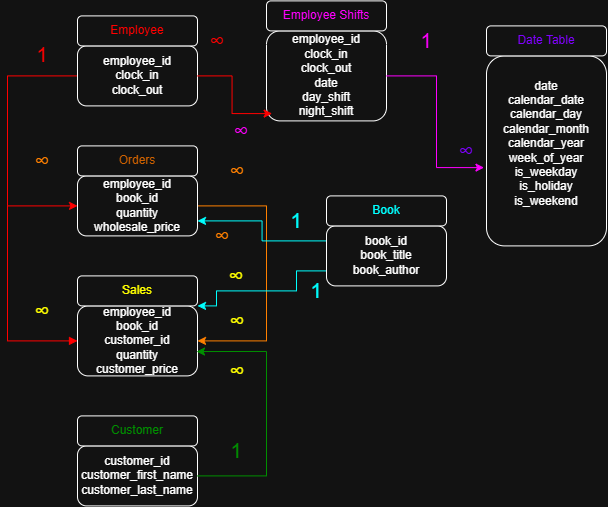

The diagram above was exported from draw.io. Its source (the exported page's mxGraphModel, read from the mxfile embedded in the PNG):
<mxGraphModel dx="851" dy="519" grid="1" gridSize="10" guides="1" tooltips="1" connect="1" arrows="1" fold="1" page="1" pageScale="1" pageWidth="850" pageHeight="1100" math="0" shadow="0">
  <root>
    <mxCell id="0" />
    <mxCell id="1" parent="0" />
    <mxCell id="4FsSlAPoWku8NxK9NXkj-8" edge="1" parent="1" source="kz_6wCjgvY0O1A8m3wxz-1" style="edgeStyle=orthogonalEdgeStyle;rounded=0;orthogonalLoop=1;jettySize=auto;html=1;exitX=0;exitY=0.5;exitDx=0;exitDy=0;entryX=0;entryY=0.5;entryDx=0;entryDy=0;fontColor=light-dark(#000000,#FF0000);strokeColor=light-dark(#000000,#FF0000);" target="kz_6wCjgvY0O1A8m3wxz-3">
      <mxGeometry relative="1" as="geometry">
        <Array as="points">
          <mxPoint x="191" y="190" />
          <mxPoint x="191" y="320" />
        </Array>
      </mxGeometry>
    </mxCell>
    <mxCell id="kz_6wCjgvY0O1A8m3wxz-1" parent="1" style="rounded=1;whiteSpace=wrap;html=1;" value="employee_id&lt;br&gt;clock_in&lt;br&gt;clock_out" vertex="1">
      <mxGeometry height="60" width="120" x="261" y="160" as="geometry" />
    </mxCell>
    <mxCell id="kz_6wCjgvY0O1A8m3wxz-2" parent="1" style="rounded=1;whiteSpace=wrap;html=1;" value="&lt;span style=&quot;color: light-dark(rgb(0, 0, 0), rgb(255, 0, 0));&quot;&gt;Employee&lt;/span&gt;" vertex="1">
      <mxGeometry height="30" width="120" x="261" y="130" as="geometry" />
    </mxCell>
    <mxCell id="4FsSlAPoWku8NxK9NXkj-21" edge="1" parent="1" source="kz_6wCjgvY0O1A8m3wxz-3" style="edgeStyle=orthogonalEdgeStyle;rounded=0;orthogonalLoop=1;jettySize=auto;html=1;exitX=1;exitY=0.5;exitDx=0;exitDy=0;entryX=1;entryY=0.5;entryDx=0;entryDy=0;strokeColor=light-dark(#FF8000,#FF8000);" target="kz_6wCjgvY0O1A8m3wxz-5">
      <mxGeometry relative="1" as="geometry">
        <Array as="points">
          <mxPoint x="450" y="320" />
          <mxPoint x="450" y="455" />
        </Array>
      </mxGeometry>
    </mxCell>
    <mxCell id="kz_6wCjgvY0O1A8m3wxz-3" parent="1" style="rounded=1;whiteSpace=wrap;html=1;" value="employee_id&lt;br&gt;book_id&lt;br&gt;quantity&lt;br&gt;wholesale_price" vertex="1">
      <mxGeometry height="60" width="120" x="261" y="290" as="geometry" />
    </mxCell>
    <mxCell id="kz_6wCjgvY0O1A8m3wxz-4" parent="1" style="rounded=1;whiteSpace=wrap;html=1;" value="&lt;span style=&quot;color: rgb(255, 128, 0);&quot;&gt;Orders&lt;/span&gt;" vertex="1">
      <mxGeometry height="30" width="120" x="261" y="260" as="geometry" />
    </mxCell>
    <mxCell id="4FsSlAPoWku8NxK9NXkj-14" edge="1" parent="1" source="kz_6wCjgvY0O1A8m3wxz-5" style="edgeStyle=orthogonalEdgeStyle;rounded=0;orthogonalLoop=1;jettySize=auto;html=1;exitX=0;exitY=0.5;exitDx=0;exitDy=0;endArrow=none;endFill=0;startArrow=block;startFill=1;fontColor=light-dark(#FF0000,#FF0000);strokeColor=light-dark(#FF0000,#FF0000);">
      <mxGeometry relative="1" as="geometry">
        <mxPoint x="191" y="320" as="targetPoint" />
      </mxGeometry>
    </mxCell>
    <mxCell id="kz_6wCjgvY0O1A8m3wxz-5" parent="1" style="rounded=1;whiteSpace=wrap;html=1;" value="employee_id&lt;br&gt;&lt;div&gt;book_id&lt;br&gt;customer_id&lt;/div&gt;&lt;div&gt;quantity&lt;br&gt;customer_price&lt;/div&gt;" vertex="1">
      <mxGeometry height="70" width="120" x="261" y="420" as="geometry" />
    </mxCell>
    <mxCell id="kz_6wCjgvY0O1A8m3wxz-6" parent="1" style="rounded=1;whiteSpace=wrap;html=1;" value="&lt;span style=&quot;color: light-dark(rgb(0, 0, 0), rgb(255, 255, 0));&quot;&gt;Sales&lt;/span&gt;" vertex="1">
      <mxGeometry height="30" width="120" x="261" y="390" as="geometry" />
    </mxCell>
    <mxCell id="kz_6wCjgvY0O1A8m3wxz-7" parent="1" style="rounded=1;whiteSpace=wrap;html=1;" value="customer_id&lt;br&gt;customer_first_name&lt;br&gt;customer_last_name" vertex="1">
      <mxGeometry height="60" width="120" x="261" y="560" as="geometry" />
    </mxCell>
    <mxCell id="kz_6wCjgvY0O1A8m3wxz-8" parent="1" style="rounded=1;whiteSpace=wrap;html=1;fontColor=#00FF00;" value="Customer" vertex="1">
      <mxGeometry height="30" width="120" x="261" y="530" as="geometry" />
    </mxCell>
    <mxCell id="4FsSlAPoWku8NxK9NXkj-1" parent="1" style="rounded=1;whiteSpace=wrap;html=1;" value="date&lt;div&gt;calendar_date&lt;br&gt;&lt;div&gt;calendar_day&lt;/div&gt;&lt;div&gt;calendar_month&lt;/div&gt;&lt;div&gt;calendar_year&lt;/div&gt;&lt;div&gt;week_of_year&lt;/div&gt;&lt;div&gt;is_weekday&lt;/div&gt;&lt;div&gt;is_holiday&lt;/div&gt;&lt;div&gt;is_weekend&lt;/div&gt;&lt;div&gt;&lt;br&gt;&lt;/div&gt;&lt;/div&gt;" vertex="1">
      <mxGeometry height="190" width="120" x="670" y="170" as="geometry" />
    </mxCell>
    <mxCell id="4FsSlAPoWku8NxK9NXkj-2" parent="1" style="rounded=1;whiteSpace=wrap;html=1;fontColor=light-dark(#000000,#6600CC);" value="&lt;span style=&quot;color: light-dark(rgb(127, 0, 255), rgb(127, 0, 255));&quot;&gt;Date Table&lt;/span&gt;" vertex="1">
      <mxGeometry height="30" width="120" x="670" y="140" as="geometry" />
    </mxCell>
    <mxCell id="4FsSlAPoWku8NxK9NXkj-4" parent="1" style="text;html=1;whiteSpace=wrap;strokeColor=none;fillColor=none;align=center;verticalAlign=middle;rounded=0;fontColor=light-dark(#000000,#FF0000);" value="&lt;font style=&quot;font-size: 21px;&quot;&gt;∞&lt;/font&gt;" vertex="1">
      <mxGeometry height="30" width="60" x="371" y="140" as="geometry" />
    </mxCell>
    <mxCell id="4FsSlAPoWku8NxK9NXkj-7" parent="1" style="text;html=1;whiteSpace=wrap;strokeColor=none;fillColor=none;align=center;verticalAlign=middle;rounded=0;fontColor=light-dark(#000000,#330066);" value="&lt;font style=&quot;font-size: 21px; color: light-dark(rgb(127, 0, 255), rgb(127, 0, 255));&quot;&gt;∞&lt;/font&gt;" vertex="1">
      <mxGeometry height="30" width="60" x="620" y="250" as="geometry" />
    </mxCell>
    <mxCell id="4FsSlAPoWku8NxK9NXkj-9" parent="1" style="text;html=1;whiteSpace=wrap;strokeColor=none;fillColor=none;align=center;verticalAlign=middle;rounded=0;fontColor=light-dark(default, #c21414);" value="&lt;font style=&quot;font-size: 21px; color: light-dark(rgb(255, 128, 0), rgb(255, 128, 0));&quot;&gt;∞&lt;/font&gt;" vertex="1">
      <mxGeometry height="30" width="60" x="196" y="260" as="geometry" />
    </mxCell>
    <mxCell id="4FsSlAPoWku8NxK9NXkj-10" parent="1" style="text;html=1;whiteSpace=wrap;strokeColor=none;fillColor=none;align=center;verticalAlign=middle;rounded=0;fontColor=light-dark(#000000,#FF0000);" value="&lt;font style=&quot;font-size: 21px;&quot;&gt;1&lt;/font&gt;" vertex="1">
      <mxGeometry height="30" width="60" x="196" y="154" as="geometry" />
    </mxCell>
    <mxCell id="4FsSlAPoWku8NxK9NXkj-15" parent="1" style="text;html=1;whiteSpace=wrap;strokeColor=none;fillColor=none;align=center;verticalAlign=middle;rounded=0;fontColor=light-dark(#FFFF00,#FFFF00);" value="&lt;font style=&quot;font-size: 21px;&quot;&gt;∞&lt;/font&gt;" vertex="1">
      <mxGeometry height="30" width="60" x="196" y="410" as="geometry" />
    </mxCell>
    <mxCell id="4FsSlAPoWku8NxK9NXkj-16" parent="1" style="rounded=1;whiteSpace=wrap;html=1;" value="employee_id&lt;br&gt;clock_in&lt;br&gt;clock_out&lt;div&gt;date&lt;/div&gt;&lt;div&gt;day_shift&lt;br&gt;night_shift&lt;/div&gt;" vertex="1">
      <mxGeometry height="90" width="120" x="450" y="145" as="geometry" />
    </mxCell>
    <mxCell id="4FsSlAPoWku8NxK9NXkj-17" parent="1" style="rounded=1;whiteSpace=wrap;html=1;" value="&lt;span style=&quot;color: light-dark(rgb(0, 0, 0), rgb(255, 0, 255));&quot;&gt;Employee Shifts&lt;/span&gt;" vertex="1">
      <mxGeometry height="30" width="120" x="450" y="115" as="geometry" />
    </mxCell>
    <mxCell id="4FsSlAPoWku8NxK9NXkj-20" parent="1" style="text;html=1;whiteSpace=wrap;strokeColor=none;fillColor=none;align=center;verticalAlign=middle;rounded=0;" value="&lt;font style=&quot;font-size: 21px; color: light-dark(rgb(255, 0, 255), rgb(255, 0, 255));&quot;&gt;∞&lt;/font&gt;" vertex="1">
      <mxGeometry height="30" width="60" x="395" y="230" as="geometry" />
    </mxCell>
    <mxCell id="4FsSlAPoWku8NxK9NXkj-22" parent="1" style="text;html=1;whiteSpace=wrap;strokeColor=none;fillColor=none;align=center;verticalAlign=middle;rounded=0;" value="&lt;font style=&quot;font-size: 21px; color: light-dark(rgb(255, 128, 0), rgb(255, 128, 0));&quot;&gt;∞&lt;/font&gt;" vertex="1">
      <mxGeometry height="30" width="60" x="391" y="270" as="geometry" />
    </mxCell>
    <mxCell id="4FsSlAPoWku8NxK9NXkj-23" parent="1" style="text;html=1;whiteSpace=wrap;strokeColor=none;fillColor=none;align=center;verticalAlign=middle;rounded=0;" value="&lt;font style=&quot;font-size: 21px; color: light-dark(rgb(255, 255, 51), rgb(255, 255, 0));&quot;&gt;∞&lt;/font&gt;" vertex="1">
      <mxGeometry height="30" width="60" x="391" y="420" as="geometry" />
    </mxCell>
    <mxCell id="4FsSlAPoWku8NxK9NXkj-24" edge="1" parent="1" source="kz_6wCjgvY0O1A8m3wxz-7" style="edgeStyle=orthogonalEdgeStyle;rounded=0;orthogonalLoop=1;jettySize=auto;html=1;exitX=1;exitY=0.5;exitDx=0;exitDy=0;entryX=0.992;entryY=0.652;entryDx=0;entryDy=0;entryPerimeter=0;fontColor=#00FF00;strokeColor=#00FF00;" target="kz_6wCjgvY0O1A8m3wxz-5">
      <mxGeometry relative="1" as="geometry">
        <Array as="points">
          <mxPoint x="450" y="590" />
          <mxPoint x="450" y="465.6" />
        </Array>
      </mxGeometry>
    </mxCell>
    <mxCell id="4FsSlAPoWku8NxK9NXkj-25" parent="1" style="text;html=1;whiteSpace=wrap;strokeColor=none;fillColor=none;align=center;verticalAlign=middle;rounded=0;" value="&lt;font style=&quot;font-size: 21px; color: light-dark(rgb(0, 0, 0), rgb(255, 255, 0));&quot;&gt;∞&lt;/font&gt;" vertex="1">
      <mxGeometry height="30" width="60" x="391" y="470" as="geometry" />
    </mxCell>
    <mxCell id="4FsSlAPoWku8NxK9NXkj-26" parent="1" style="text;html=1;whiteSpace=wrap;strokeColor=none;fillColor=none;align=center;verticalAlign=middle;rounded=0;fontColor=#00FF00;" value="&lt;font style=&quot;font-size: 21px;&quot;&gt;1&lt;/font&gt;" vertex="1">
      <mxGeometry height="30" width="60" x="390" y="550" as="geometry" />
    </mxCell>
    <mxCell id="4FsSlAPoWku8NxK9NXkj-29" edge="1" parent="1" source="4FsSlAPoWku8NxK9NXkj-27" style="edgeStyle=orthogonalEdgeStyle;rounded=0;orthogonalLoop=1;jettySize=auto;html=1;exitX=0;exitY=0.25;exitDx=0;exitDy=0;entryX=1;entryY=0.75;entryDx=0;entryDy=0;strokeColor=light-dark(#00FFFF,#00FFFF);" target="kz_6wCjgvY0O1A8m3wxz-3">
      <mxGeometry relative="1" as="geometry" />
    </mxCell>
    <mxCell id="4FsSlAPoWku8NxK9NXkj-30" edge="1" parent="1" source="4FsSlAPoWku8NxK9NXkj-27" style="edgeStyle=orthogonalEdgeStyle;rounded=0;orthogonalLoop=1;jettySize=auto;html=1;exitX=0;exitY=0.75;exitDx=0;exitDy=0;entryX=1;entryY=1;entryDx=0;entryDy=0;strokeColor=light-dark(#00FFFF,#00FFFF);" target="kz_6wCjgvY0O1A8m3wxz-6">
      <mxGeometry relative="1" as="geometry">
        <Array as="points">
          <mxPoint x="480" y="385" />
          <mxPoint x="480" y="405" />
          <mxPoint x="400" y="405" />
          <mxPoint x="400" y="420" />
        </Array>
      </mxGeometry>
    </mxCell>
    <mxCell id="4FsSlAPoWku8NxK9NXkj-27" parent="1" style="rounded=1;whiteSpace=wrap;html=1;" value="book_id&lt;br&gt;book_title&lt;div&gt;book_author&lt;/div&gt;" vertex="1">
      <mxGeometry height="60" width="120" x="510" y="340" as="geometry" />
    </mxCell>
    <mxCell id="4FsSlAPoWku8NxK9NXkj-28" parent="1" style="rounded=1;whiteSpace=wrap;html=1;" value="&lt;span style=&quot;color: light-dark(rgb(0, 255, 255), rgb(0, 255, 255));&quot;&gt;Book&lt;/span&gt;" vertex="1">
      <mxGeometry height="30" width="120" x="510" y="310" as="geometry" />
    </mxCell>
    <mxCell id="4FsSlAPoWku8NxK9NXkj-31" parent="1" style="text;html=1;whiteSpace=wrap;strokeColor=none;fillColor=none;align=center;verticalAlign=middle;rounded=0;" value="&lt;font style=&quot;font-size: 21px; color: light-dark(rgb(255, 255, 51), rgb(255, 255, 0));&quot;&gt;∞&lt;/font&gt;" vertex="1">
      <mxGeometry height="20" width="60" x="390" y="380" as="geometry" />
    </mxCell>
    <mxCell id="4FsSlAPoWku8NxK9NXkj-34" parent="1" style="text;html=1;whiteSpace=wrap;strokeColor=none;fillColor=none;align=center;verticalAlign=middle;rounded=0;" value="&lt;font style=&quot;font-size: 21px; color: light-dark(rgb(0, 255, 255), rgb(0, 255, 255));&quot;&gt;1&lt;/font&gt;" vertex="1">
      <mxGeometry height="30" width="60" x="470" y="390" as="geometry" />
    </mxCell>
    <mxCell id="4FsSlAPoWku8NxK9NXkj-35" parent="1" style="text;html=1;whiteSpace=wrap;strokeColor=none;fillColor=none;align=center;verticalAlign=middle;rounded=0;" value="&lt;font style=&quot;font-size: 21px; color: light-dark(rgb(0, 255, 255), rgb(0, 255, 255));&quot;&gt;1&lt;/font&gt;" vertex="1">
      <mxGeometry height="30" width="60" x="450" y="320" as="geometry" />
    </mxCell>
    <mxCell id="4FsSlAPoWku8NxK9NXkj-36" parent="1" style="text;html=1;whiteSpace=wrap;strokeColor=none;fillColor=none;align=center;verticalAlign=middle;rounded=0;" value="&lt;font style=&quot;font-size: 21px; color: light-dark(rgb(255, 128, 0), rgb(255, 128, 0));&quot;&gt;∞&lt;/font&gt;" vertex="1">
      <mxGeometry height="20" width="50" x="381" y="340" as="geometry" />
    </mxCell>
    <mxCell id="-I_ZQTwPuYd81OFOJDxs-1" parent="1" style="text;html=1;whiteSpace=wrap;strokeColor=none;fillColor=none;align=center;verticalAlign=middle;rounded=0;" value="&lt;font style=&quot;font-size: 21px; color: light-dark(rgb(255, 0, 255), rgb(255, 0, 255));&quot;&gt;1&lt;/font&gt;" vertex="1">
      <mxGeometry height="30" width="60" x="580" y="140" as="geometry" />
    </mxCell>
    <mxCell id="-I_ZQTwPuYd81OFOJDxs-3" edge="1" parent="1" source="kz_6wCjgvY0O1A8m3wxz-1" style="edgeStyle=orthogonalEdgeStyle;rounded=0;orthogonalLoop=1;jettySize=auto;html=1;entryX=0.047;entryY=0.919;entryDx=0;entryDy=0;entryPerimeter=0;strokeColor=light-dark(#000000,#FF0000);" target="4FsSlAPoWku8NxK9NXkj-16">
      <mxGeometry relative="1" as="geometry" />
    </mxCell>
    <mxCell id="-I_ZQTwPuYd81OFOJDxs-5" edge="1" parent="1" source="4FsSlAPoWku8NxK9NXkj-16" style="edgeStyle=orthogonalEdgeStyle;rounded=0;orthogonalLoop=1;jettySize=auto;html=1;entryX=-0.021;entryY=0.588;entryDx=0;entryDy=0;entryPerimeter=0;strokeColor=light-dark(#FF00FF,#FF00FF);" target="4FsSlAPoWku8NxK9NXkj-1">
      <mxGeometry relative="1" as="geometry" />
    </mxCell>
  </root>
</mxGraphModel>